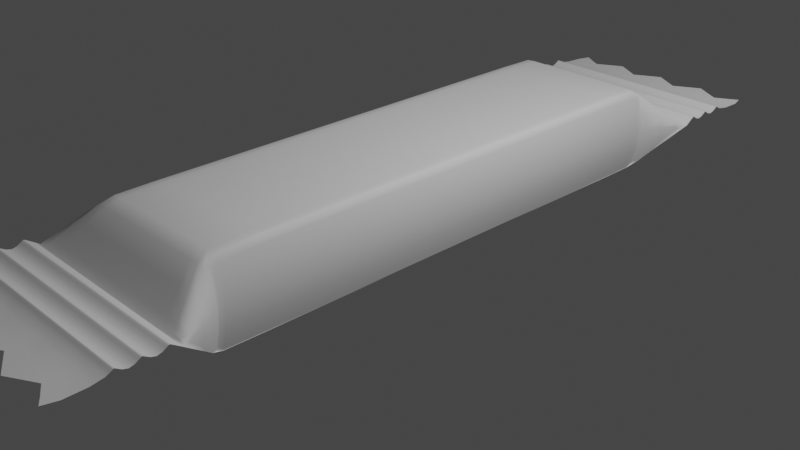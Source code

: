 # Source: V1_Nougat_Blender_3D_Design_Elyes-KHECHINE.blend  (saved by Blender 3.1.7; exported with 4.5.12 LTS)
import bpy
from mathutils import Matrix  # noqa: F401  (used for matrix-valued properties, if any)

bpy.ops.wm.read_factory_settings(use_empty=True)
scene = bpy.context.scene
scene.name = 'Scene'

# ---- collections
col_collection = bpy.data.collections.new('Collection'); scene.collection.children.link(col_collection)

# ---- world
world_world = bpy.data.worlds.new('World'); scene.world = world_world
world_world.use_nodes = True; world_world.node_tree.nodes.clear()
_N = world_world.node_tree.nodes; _L = world_world.node_tree.links
n0 = _N.new('ShaderNodeOutputWorld'); n0.name = 'World Output'; n0.location = (300, 300)
n1 = _N.new('ShaderNodeBackground'); n1.name = 'Background'; n1.location = (10, 300)
n1.inputs[0].default_value = (0.05088, 0.05088, 0.05088, 1.0)
_L.new(n1.outputs[0], n0.inputs[0])
n0.is_active_output = True
world_world.color = (0.05088, 0.05088, 0.05088)
world_world.use_sun_shadow = False
world_world.sun_shadow_jitter_overblur = 0.0

# ---- cameras
cam_camera = bpy.data.cameras.new('Camera')
cam_camera.clip_end = 100.0
cam_camera.ortho_scale = 7.314

# ---- lights
light_light = bpy.data.lights.new('Light', 'POINT')
light_light.transmission_factor = 0.0
light_light.energy = 1000.0
light_light.shadow_soft_size = 0.1
light_light.shadow_maximum_resolution = 0.006
light_light.use_absolute_resolution = True

# ---- meshes
me_plane = bpy.data.meshes.new('Plane')
me_plane.from_pydata([(-1.153, 0.9508, 0.4576), (1.156, 0.9508, 0.4576), (-1.153, 1.15, 0.4576), (1.156, 1.15, 0.4576), (-1.153, 1.334, 0.4576), (1.156, 1.334, 0.4576), (0.8675, 0.9508, 0.4576), (0.5789, 0.9508, 0.4576), (0.2902, 0.9508, 0.4576), (0.00158, 0.9508, 0.4576), (-0.2871, 0.9508, 0.4576), (-0.5757, 0.9508, 0.4576), (-0.8643, 0.9508, 0.4576), (0.8675, 1.15, 0.4576), (0.5789, 1.15, 0.4576), (0.2902, 1.15, 0.4576), (0.00158, 1.15, 0.4576), (-0.2871, 1.15, 0.4576), (-0.5757, 1.15, 0.4576), (-0.8643, 1.15, 0.4576), (0.8675, 1.191, 0.4576), (0.5789, 1.334, 0.4576), (0.2902, 1.191, 0.4576), (0.00158, 1.334, 0.4576), (-0.2871, 1.191, 0.4576), (-0.5757, 1.334, 0.4576), (-0.8643, 1.191, 0.4576), (-0.8004, 0.0, 0.0), (0.8004, 0.0, 0.0), (0.6003, 0.0, 0.0), (0.4002, 0.0, 0.0), (0.2001, 0.0, 0.0), (0.0, 0.0, 0.0), (-0.2001, 0.0, 0.0), (-0.4002, 0.0, 0.0), (-0.6003, 0.0, 0.0), (0.8004, 0.8046, 0.0), (-0.8004, 0.8046, 0.0), (-0.6003, 0.8046, 0.0), (-0.4002, 0.8046, 0.0), (-0.2001, 0.8046, 0.0), (0.0, 0.8046, 0.0), (0.2001, 0.8046, 0.0), (0.4002, 0.8046, 0.0), (0.6003, 0.8046, 0.0), (0.8004, 0.0, 0.0), (-0.8004, 0.0, 0.0), (-0.8004, 0.0, 0.0), (0.8004, 0.0, 0.0), (0.8004, 0.8046, 0.0), (-0.8004, 0.8046, 0.0), (-0.8004, 0.0, 0.0), (-0.8004, 0.0, 0.0), (-0.8004, 0.0, 0.0), (0.8004, 0.0, 0.0), (-0.8004, 0.0, 0.0), (0.8004, 0.0, 0.0), (-0.8004, 0.0, 0.0), (0.8004, 0.0, 0.0), (0.8004, 0.0, 0.0), (0.8004, 0.8046, 0.0), (-0.8004, 0.8046, 0.0), (0.8004, 0.8046, 0.0), (-0.8004, 0.8046, 0.0), (0.8004, 0.8046, 0.0), (-0.8004, 0.8046, 0.0), (-0.8004, 0.0, 0.0), (0.8004, 0.0, 0.9145), (0.8004, 0.8046, 0.0), (-0.8004, 0.8046, 0.0), (0.8004, 0.0, 0.0), (0.8004, 0.8046, 0.0), (0.8004, 0.8046, 0.0), (-0.8004, 0.8046, 0.0), (-0.8004, 0.0, 0.0), (0.8004, 0.8046, 0.0), (0.8004, 0.0, 0.0), (0.8004, 0.8046, 0.0), (-0.8004, 0.8046, 0.0), (0.8004, 0.8046, 0.0), (-0.8004, 0.0, 0.9145), (0.8004, 0.0, 0.9145), (0.8004, 0.8046, 0.0), (-0.8004, 0.8046, 0.0), (0.8004, 0.8046, 0.0), (-0.9807, 0.0, 0.4573), (-0.9807, 0.8046, 0.4573), (0.9206, 0.8046, 0.4573), (0.8004, 0.8046, 0.0), (-0.8004, 0.8046, 0.0), (0.9206, 0.8046, 0.4573), (0.9206, 0.0, 0.4573), (0.8004, 0.8046, 0.9145), (0.6003, 0.0, 0.9145), (0.4002, 0.0, 0.9145), (0.2001, 0.0, 0.9145), (0.0, 0.0, 0.9145), (-0.2001, 0.0, 0.9145), (-0.4002, 0.0, 0.9145), (-0.6003, 0.0, 0.9145), (0.8004, 0.8046, 0.9145), (-0.8004, 0.8046, 0.9145), (-0.6003, 0.8046, 0.9145), (-0.4002, 0.8046, 0.9145), (-0.2001, 0.8046, 0.9145), (0.0, 0.8046, 0.9145), (0.2001, 0.8046, 0.9145), (0.4002, 0.8046, 0.9145), (0.6003, 0.8046, 0.9145), (1.156, 0.9841, 0.5339), (1.156, 1.017, 0.4576), (1.156, 1.051, 0.5339), (1.156, 1.084, 0.4576), (1.156, 1.117, 0.5339), (-1.153, 1.117, 0.5339), (-1.153, 1.084, 0.4576), (-1.153, 1.051, 0.5339), (-1.153, 1.017, 0.4576), (-1.153, 0.9841, 0.5339), (-0.8643, 0.9841, 0.5339), (-0.8643, 1.017, 0.4576), (-0.8643, 1.051, 0.5339), (-0.8643, 1.084, 0.4576), (-0.8643, 1.117, 0.5339), (-0.5757, 0.9841, 0.5339), (-0.5757, 1.017, 0.4576), (-0.5757, 1.051, 0.5339), (-0.5757, 1.084, 0.4576), (-0.5757, 1.117, 0.5339), (-0.2871, 0.9841, 0.5339), (-0.2871, 1.017, 0.4576), (-0.2871, 1.051, 0.5339), (-0.2871, 1.084, 0.4576), (-0.2871, 1.117, 0.5339), (0.00158, 0.9841, 0.5339), (0.00158, 1.017, 0.4576), (0.00158, 1.051, 0.5339), (0.00158, 1.084, 0.4576), (0.00158, 1.117, 0.5339), (0.2902, 0.9841, 0.5339), (0.2902, 1.017, 0.4576), (0.2902, 1.051, 0.5339), (0.2902, 1.084, 0.4576), (0.2902, 1.117, 0.5339), (0.5789, 0.9841, 0.5339), (0.5789, 1.017, 0.4576), (0.5789, 1.051, 0.5339), (0.5789, 1.084, 0.4576), (0.5789, 1.117, 0.5339), (0.8675, 0.9841, 0.5339), (0.8675, 1.017, 0.4576), (0.8675, 1.051, 0.5339), (0.8675, 1.084, 0.4576), (0.8675, 1.117, 0.5339), (-0.8004, 0.7988, 0.0), (0.8004, 0.7988, 0.0), (-0.6003, 0.7988, 0.0), (-0.4002, 0.7988, 0.0), (-0.2001, 0.7988, 0.0), (0.0, 0.7988, 0.0), (0.2001, 0.7988, 0.0), (0.4002, 0.7988, 0.0), (0.6003, 0.7988, 0.0), (-0.8004, 0.7988, 0.0), (-0.8004, 0.7988, 0.0), (-0.8004, 0.7988, 0.0), (-0.8004, 0.7988, 0.0), (-0.8004, 0.7988, 0.0), (0.8004, 0.7988, 0.0), (-0.8004, 0.7988, 0.0), (0.8004, 0.7988, 0.0), (-0.8004, 0.7988, 0.0), (0.8004, 0.7988, 0.0), (0.8004, 0.7988, 0.0), (-0.8004, 0.7988, 0.0), (0.9206, 0.7988, 0.4573), (-0.9807, 0.7988, 0.4573), (0.8004, 0.7988, 0.0), (-0.8004, 0.7988, 0.0), (0.8004, 0.7988, 0.0), (0.8004, 0.7988, 0.0), (-0.8004, 0.7988, 0.9145), (0.8004, 0.7988, 0.0), (0.8004, 0.7988, 0.9145), (0.8004, 0.7988, 0.9145), (-0.6003, 0.7988, 0.9145), (-0.4002, 0.7988, 0.9145), (-0.2001, 0.7988, 0.9145), (0.0, 0.7988, 0.9145), (0.2001, 0.7988, 0.9145), (0.4002, 0.7988, 0.9145), (0.6003, 0.7988, 0.9145), (-1.153, 0.9526, 0.4618), (1.156, 0.9526, 0.4618), (-0.8643, 0.9526, 0.4618), (-0.5757, 0.9526, 0.4618), (-0.2871, 0.9526, 0.4618), (0.00158, 0.9526, 0.4618), (0.2902, 0.9526, 0.4618), (0.5789, 0.9526, 0.4618), (0.8675, 0.9526, 0.4618), (1.156, 0.9797, 0.5238), (-0.8643, 0.9797, 0.5238), (-0.5757, 0.9797, 0.5238), (-0.2871, 0.9797, 0.5238), (0.00158, 0.9797, 0.5238), (0.2902, 0.9797, 0.5238), (0.5789, 0.9797, 0.5238), (0.8675, 0.9797, 0.5238), (-1.153, 0.9797, 0.5238), (1.156, 1.047, 0.5257), (-1.153, 1.047, 0.5257), (-0.8643, 1.047, 0.5257), (-0.5757, 1.047, 0.5257), (-0.2871, 1.047, 0.5257), (0.00158, 1.047, 0.5257), (0.2902, 1.047, 0.5257), (0.5789, 1.047, 0.5257), (0.8675, 1.047, 0.5257), (1.156, 0.9892, 0.5221), (-1.153, 0.9892, 0.5221), (-0.8643, 0.9892, 0.5221), (-0.5757, 0.9892, 0.5221), (-0.2871, 0.9892, 0.5221), (0.00158, 0.9892, 0.5221), (0.2902, 0.9892, 0.5221), (0.5789, 0.9892, 0.5221), (0.8675, 0.9892, 0.5221), (1.156, 1.055, 0.5236), (-1.153, 1.055, 0.5236), (-0.8643, 1.055, 0.5236), (-0.5757, 1.055, 0.5236), (-0.2871, 1.055, 0.5236), (0.00158, 1.055, 0.5236), (0.2902, 1.055, 0.5236), (0.5789, 1.055, 0.5236), (0.8675, 1.055, 0.5236), (1.156, 1.115, 0.528), (-1.153, 1.115, 0.528), (-0.8643, 1.115, 0.528), (-0.5757, 1.115, 0.528), (-0.2871, 1.115, 0.528), (0.00158, 1.115, 0.528), (0.2902, 1.115, 0.528), (0.5789, 1.115, 0.528), (0.8675, 1.115, 0.528), (1.156, 1.121, 0.5254), (-0.8643, 1.121, 0.5254), (-0.5757, 1.121, 0.5254), (-0.2871, 1.121, 0.5254), (0.00158, 1.121, 0.5254), (0.2902, 1.121, 0.5254), (0.5789, 1.121, 0.5254), (0.8675, 1.121, 0.5254), (-1.153, 1.121, 0.5254), (-0.8552, 0.9457, 0.4734), (-0.2841, 0.9457, 0.4734), (0.5727, 0.9457, 0.4734), (0.001526, 0.9457, 0.4734), (0.2871, 0.9457, 0.4734), (1.144, 0.9457, 0.4734), (-1.141, 0.9457, 0.4734), (-0.5696, 0.9457, 0.4734), (0.8583, 0.9457, 0.4734), (1.151, 0.9476, 0.4576), (-1.149, 0.9476, 0.4576), (-1.133, 0.9427, 0.483), (-0.8497, 0.9427, 0.483), (-0.2822, 0.9427, 0.483), (0.5689, 0.9427, 0.483), (0.001492, 0.9427, 0.483), (0.2852, 0.9427, 0.483), (1.136, 0.9427, 0.483), (-0.5659, 0.9427, 0.483), (0.8527, 0.9427, 0.483), (-1.153, -0.9508, 0.4576), (1.156, -0.9508, 0.4576), (-1.153, -1.15, 0.4576), (1.156, -1.15, 0.4576), (-1.153, -1.334, 0.4576), (1.156, -1.334, 0.4576), (0.8675, -0.9508, 0.4576), (0.5789, -0.9508, 0.4576), (0.2902, -0.9508, 0.4576), (0.00158, -0.9508, 0.4576), (-0.2871, -0.9508, 0.4576), (-0.5757, -0.9508, 0.4576), (-0.8643, -0.9508, 0.4576), (0.8675, -1.15, 0.4576), (0.5789, -1.15, 0.4576), (0.2902, -1.15, 0.4576), (0.00158, -1.15, 0.4576), (-0.2871, -1.15, 0.4576), (-0.5757, -1.15, 0.4576), (-0.8643, -1.15, 0.4576), (0.8675, -1.191, 0.4576), (0.5789, -1.334, 0.4576), (0.2902, -1.191, 0.4576), (0.00158, -1.334, 0.4576), (-0.2871, -1.191, 0.4576), (-0.5757, -1.334, 0.4576), (-0.8643, -1.191, 0.4576), (0.8004, -0.8046, 0.0), (-0.8004, -0.8046, 0.0), (-0.6003, -0.8046, 0.0), (-0.4002, -0.8046, 0.0), (-0.2001, -0.8046, 0.0), (0.0, -0.8046, 0.0), (0.2001, -0.8046, 0.0), (0.4002, -0.8046, 0.0), (0.6003, -0.8046, 0.0), (0.8004, -0.8046, 0.0), (-0.8004, -0.8046, 0.0), (0.8004, -0.8046, 0.0), (-0.8004, -0.8046, 0.0), (0.8004, -0.8046, 0.0), (-0.8004, -0.8046, 0.0), (0.8004, -0.8046, 0.0), (-0.8004, -0.8046, 0.0), (0.8004, -0.8046, 0.0), (-0.8004, -0.8046, 0.0), (0.8004, -0.8046, 0.0), (0.8004, -0.8046, 0.0), (-0.8004, -0.8046, 0.0), (0.8004, -0.8046, 0.0), (0.8004, -0.8046, 0.0), (-0.8004, -0.8046, 0.0), (0.8004, -0.8046, 0.0), (0.8004, -0.8046, 0.0), (-0.8004, -0.8046, 0.0), (0.8004, -0.8046, 0.0), (-0.9807, -0.8046, 0.4573), (0.9206, -0.8046, 0.4573), (0.8004, -0.8046, 0.0), (-0.8004, -0.8046, 0.0), (0.9206, -0.8046, 0.4573), (0.8004, -0.8046, 0.9145), (0.8004, -0.8046, 0.9145), (-0.8004, -0.8046, 0.9145), (-0.6003, -0.8046, 0.9145), (-0.4002, -0.8046, 0.9145), (-0.2001, -0.8046, 0.9145), (0.0, -0.8046, 0.9145), (0.2001, -0.8046, 0.9145), (0.4002, -0.8046, 0.9145), (0.6003, -0.8046, 0.9145), (1.156, -0.9841, 0.5339), (1.156, -1.017, 0.4576), (1.156, -1.051, 0.5339), (1.156, -1.084, 0.4576), (1.156, -1.117, 0.5339), (-1.153, -1.117, 0.5339), (-1.153, -1.084, 0.4576), (-1.153, -1.051, 0.5339), (-1.153, -1.017, 0.4576), (-1.153, -0.9841, 0.5339), (-0.8643, -0.9841, 0.5339), (-0.8643, -1.017, 0.4576), (-0.8643, -1.051, 0.5339), (-0.8643, -1.084, 0.4576), (-0.8643, -1.117, 0.5339), (-0.5757, -0.9841, 0.5339), (-0.5757, -1.017, 0.4576), (-0.5757, -1.051, 0.5339), (-0.5757, -1.084, 0.4576), (-0.5757, -1.117, 0.5339), (-0.2871, -0.9841, 0.5339), (-0.2871, -1.017, 0.4576), (-0.2871, -1.051, 0.5339), (-0.2871, -1.084, 0.4576), (-0.2871, -1.117, 0.5339), (0.00158, -0.9841, 0.5339), (0.00158, -1.017, 0.4576), (0.00158, -1.051, 0.5339), (0.00158, -1.084, 0.4576), (0.00158, -1.117, 0.5339), (0.2902, -0.9841, 0.5339), (0.2902, -1.017, 0.4576), (0.2902, -1.051, 0.5339), (0.2902, -1.084, 0.4576), (0.2902, -1.117, 0.5339), (0.5789, -0.9841, 0.5339), (0.5789, -1.017, 0.4576), (0.5789, -1.051, 0.5339), (0.5789, -1.084, 0.4576), (0.5789, -1.117, 0.5339), (0.8675, -0.9841, 0.5339), (0.8675, -1.017, 0.4576), (0.8675, -1.051, 0.5339), (0.8675, -1.084, 0.4576), (0.8675, -1.117, 0.5339), (-0.8004, -0.7988, 0.0), (0.8004, -0.7988, 0.0), (-0.6003, -0.7988, 0.0), (-0.4002, -0.7988, 0.0), (-0.2001, -0.7988, 0.0), (0.0, -0.7988, 0.0), (0.2001, -0.7988, 0.0), (0.4002, -0.7988, 0.0), (0.6003, -0.7988, 0.0), (-0.8004, -0.7988, 0.0), (-0.8004, -0.7988, 0.0), (-0.8004, -0.7988, 0.0), (-0.8004, -0.7988, 0.0), (-0.8004, -0.7988, 0.0), (0.8004, -0.7988, 0.0), (-0.8004, -0.7988, 0.0), (0.8004, -0.7988, 0.0), (-0.8004, -0.7988, 0.0), (0.8004, -0.7988, 0.0), (0.8004, -0.7988, 0.0), (-0.8004, -0.7988, 0.0), (0.9206, -0.7988, 0.4573), (-0.9807, -0.7988, 0.4573), (0.8004, -0.7988, 0.0), (-0.8004, -0.7988, 0.0), (0.8004, -0.7988, 0.0), (0.8004, -0.7988, 0.0), (-0.8004, -0.7988, 0.9145), (0.8004, -0.7988, 0.0), (0.8004, -0.7988, 0.9145), (0.8004, -0.7988, 0.9145), (-0.6003, -0.7988, 0.9145), (-0.4002, -0.7988, 0.9145), (-0.2001, -0.7988, 0.9145), (0.0, -0.7988, 0.9145), (0.2001, -0.7988, 0.9145), (0.4002, -0.7988, 0.9145), (0.6003, -0.7988, 0.9145), (-1.153, -0.9526, 0.4618), (1.156, -0.9526, 0.4618), (-0.8643, -0.9526, 0.4618), (-0.5757, -0.9526, 0.4618), (-0.2871, -0.9526, 0.4618), (0.00158, -0.9526, 0.4618), (0.2902, -0.9526, 0.4618), (0.5789, -0.9526, 0.4618), (0.8675, -0.9526, 0.4618), (1.156, -0.9797, 0.5238), (-0.8643, -0.9797, 0.5238), (-0.5757, -0.9797, 0.5238), (-0.2871, -0.9797, 0.5238), (0.00158, -0.9797, 0.5238), (0.2902, -0.9797, 0.5238), (0.5789, -0.9797, 0.5238), (0.8675, -0.9797, 0.5238), (-1.153, -0.9797, 0.5238), (1.156, -1.047, 0.5257), (-1.153, -1.047, 0.5257), (-0.8643, -1.047, 0.5257), (-0.5757, -1.047, 0.5257), (-0.2871, -1.047, 0.5257), (0.00158, -1.047, 0.5257), (0.2902, -1.047, 0.5257), (0.5789, -1.047, 0.5257), (0.8675, -1.047, 0.5257), (1.156, -0.9892, 0.5221), (-1.153, -0.9892, 0.5221), (-0.8643, -0.9892, 0.5221), (-0.5757, -0.9892, 0.5221), (-0.2871, -0.9892, 0.5221), (0.00158, -0.9892, 0.5221), (0.2902, -0.9892, 0.5221), (0.5789, -0.9892, 0.5221), (0.8675, -0.9892, 0.5221), (1.156, -1.055, 0.5236), (-1.153, -1.055, 0.5236), (-0.8643, -1.055, 0.5236), (-0.5757, -1.055, 0.5236), (-0.2871, -1.055, 0.5236), (0.00158, -1.055, 0.5236), (0.2902, -1.055, 0.5236), (0.5789, -1.055, 0.5236), (0.8675, -1.055, 0.5236), (1.156, -1.115, 0.528), (-1.153, -1.115, 0.528), (-0.8643, -1.115, 0.528), (-0.5757, -1.115, 0.528), (-0.2871, -1.115, 0.528), (0.00158, -1.115, 0.528), (0.2902, -1.115, 0.528), (0.5789, -1.115, 0.528), (0.8675, -1.115, 0.528), (1.156, -1.121, 0.5254), (-0.8643, -1.121, 0.5254), (-0.5757, -1.121, 0.5254), (-0.2871, -1.121, 0.5254), (0.00158, -1.121, 0.5254), (0.2902, -1.121, 0.5254), (0.5789, -1.121, 0.5254), (0.8675, -1.121, 0.5254), (-1.153, -1.121, 0.5254), (-0.8552, -0.9457, 0.4734), (-0.2841, -0.9457, 0.4734), (0.5727, -0.9457, 0.4734), (0.001526, -0.9457, 0.4734), (0.2871, -0.9457, 0.4734), (1.144, -0.9457, 0.4734), (-1.141, -0.9457, 0.4734), (-0.5696, -0.9457, 0.4734), (0.8583, -0.9457, 0.4734), (1.151, -0.9476, 0.4576), (-1.149, -0.9476, 0.4576), (-1.133, -0.9427, 0.483), (-0.8497, -0.9427, 0.483), (-0.2822, -0.9427, 0.483), (0.5689, -0.9427, 0.483), (0.001492, -0.9427, 0.483), (0.2852, -0.9427, 0.483), (1.136, -0.9427, 0.483), (-0.5659, -0.9427, 0.483), (0.8527, -0.9427, 0.483)], [], [(253, 246, 3, 13), (13, 3, 5, 20), (2, 19, 26, 4), (19, 18, 25, 26), (18, 17, 24, 25), (17, 16, 23, 24), (16, 15, 22, 23), (15, 14, 21, 22), (14, 13, 20, 21), (254, 247, 19, 2), (247, 248, 18, 19), (248, 249, 17, 18), (249, 250, 16, 17), (250, 251, 15, 16), (251, 252, 14, 15), (252, 253, 13, 14), (44, 6, 1, 36), (37, 0, 12, 38), (38, 12, 11, 39), (39, 11, 10, 40), (40, 10, 9, 41), (41, 9, 8, 42), (42, 8, 7, 43), (43, 7, 6, 44), (161, 43, 44, 162), (160, 42, 43, 161), (159, 41, 42, 160), (158, 40, 41, 159), (157, 39, 40, 158), (156, 38, 39, 157), (154, 37, 38, 156), (162, 44, 36, 155), (88, 1, 264, 87), (0, 89, 86, 265), (182, 84, 90, 175), (167, 51, 85, 176), (84, 88, 87, 90), (0, 50, 61), (168, 49, 60, 170), (166, 47, 55, 169), (49, 1, 60), (36, 1, 49), (154, 27, 47, 166), (155, 36, 49, 168), (0, 37, 50), (170, 60, 62, 172), (169, 55, 46, 163), (60, 1, 62), (0, 61, 63), (172, 62, 64, 173), (62, 1, 64), (163, 46, 57, 171), (0, 63, 65), (64, 1, 68), (171, 57, 52, 164), (0, 65, 69), (68, 1, 72), (64, 68, 72, 71), (164, 52, 66, 174), (173, 64, 71, 177), (0, 69, 73), (183, 92, 100, 184), (71, 72, 77, 75), (174, 66, 53, 165), (72, 1, 77), (0, 73, 78), (177, 71, 75, 179), (75, 77, 82, 79), (165, 53, 74, 178), (0, 78, 83), (179, 75, 79, 180), (77, 1, 82), (178, 74, 51, 167), (82, 1, 88), (0, 83, 89), (180, 79, 84, 182), (79, 82, 88, 84), (264, 1, 260, 272), (265, 86, 101, 266), (175, 90, 92, 183), (176, 85, 80, 181), (90, 87, 100, 92), (263, 260, 1, 6), (261, 255, 12, 0), (255, 262, 11, 12), (262, 256, 10, 11), (256, 258, 9, 10), (258, 259, 8, 9), (259, 257, 7, 8), (257, 263, 6, 7), (190, 191, 108, 107), (189, 190, 107, 106), (188, 189, 106, 105), (187, 188, 105, 104), (186, 187, 104, 103), (185, 186, 103, 102), (181, 185, 102, 101), (191, 184, 100, 108), (207, 208, 149, 144), (226, 227, 150, 145), (217, 218, 151, 146), (235, 236, 152, 147), (244, 245, 153, 148), (206, 207, 144, 139), (225, 226, 145, 140), (216, 217, 146, 141), (234, 235, 147, 142), (243, 244, 148, 143), (205, 206, 139, 134), (224, 225, 140, 135), (215, 216, 141, 136), (233, 234, 142, 137), (242, 243, 143, 138), (204, 205, 134, 129), (223, 224, 135, 130), (214, 215, 136, 131), (232, 233, 137, 132), (241, 242, 138, 133), (203, 204, 129, 124), (222, 223, 130, 125), (213, 214, 131, 126), (231, 232, 132, 127), (240, 241, 133, 128), (202, 203, 124, 119), (221, 222, 125, 120), (212, 213, 126, 121), (230, 231, 127, 122), (239, 240, 128, 123), (209, 202, 119, 118), (220, 221, 120, 117), (211, 212, 121, 116), (229, 230, 122, 115), (238, 239, 123, 114), (208, 201, 109, 149), (227, 219, 110, 150), (218, 210, 111, 151), (236, 228, 112, 152), (245, 237, 113, 153), (93, 81, 184, 191), (80, 99, 185, 181), (99, 98, 186, 185), (98, 97, 187, 186), (97, 96, 188, 187), (96, 95, 189, 188), (95, 94, 190, 189), (94, 93, 191, 190), (86, 176, 181, 101), (91, 175, 183, 67), (54, 180, 182, 76), (83, 178, 167, 89), (70, 179, 180, 54), (78, 165, 178, 83), (59, 177, 179, 70), (73, 174, 165, 78), (67, 183, 184, 81), (58, 173, 177, 59), (69, 164, 174, 73), (65, 171, 164, 69), (63, 163, 171, 65), (45, 172, 173, 58), (61, 169, 163, 63), (56, 170, 172, 45), (28, 155, 168, 48), (37, 154, 166, 50), (50, 166, 169, 61), (48, 168, 170, 56), (89, 167, 176, 86), (76, 182, 175, 91), (29, 162, 155, 28), (27, 154, 156, 35), (35, 156, 157, 34), (34, 157, 158, 33), (33, 158, 159, 32), (32, 159, 160, 31), (31, 160, 161, 30), (30, 161, 162, 29), (6, 1, 193, 200), (0, 12, 194, 192), (12, 11, 195, 194), (11, 10, 196, 195), (10, 9, 197, 196), (9, 8, 198, 197), (8, 7, 199, 198), (7, 6, 200, 199), (200, 193, 201, 208), (192, 194, 202, 209), (194, 195, 203, 202), (195, 196, 204, 203), (196, 197, 205, 204), (197, 198, 206, 205), (198, 199, 207, 206), (199, 200, 208, 207), (150, 110, 210, 218), (117, 120, 212, 211), (120, 125, 213, 212), (125, 130, 214, 213), (130, 135, 215, 214), (135, 140, 216, 215), (140, 145, 217, 216), (145, 150, 218, 217), (149, 109, 219, 227), (118, 119, 221, 220), (119, 124, 222, 221), (124, 129, 223, 222), (129, 134, 224, 223), (134, 139, 225, 224), (139, 144, 226, 225), (144, 149, 227, 226), (151, 111, 228, 236), (116, 121, 230, 229), (121, 126, 231, 230), (126, 131, 232, 231), (131, 136, 233, 232), (136, 141, 234, 233), (141, 146, 235, 234), (146, 151, 236, 235), (152, 112, 237, 245), (115, 122, 239, 238), (122, 127, 240, 239), (127, 132, 241, 240), (132, 137, 242, 241), (137, 142, 243, 242), (142, 147, 244, 243), (147, 152, 245, 244), (148, 153, 253, 252), (143, 148, 252, 251), (138, 143, 251, 250), (133, 138, 250, 249), (128, 133, 249, 248), (123, 128, 248, 247), (114, 123, 247, 254), (153, 113, 246, 253), (269, 274, 263, 257), (271, 269, 257, 259), (270, 271, 259, 258), (268, 270, 258, 256), (273, 268, 256, 262), (267, 273, 262, 255), (266, 267, 255, 261), (274, 272, 260, 263), (108, 100, 272, 274), (101, 102, 267, 266), (102, 103, 273, 267), (103, 104, 268, 273), (104, 105, 270, 268), (105, 106, 271, 270), (106, 107, 269, 271), (107, 108, 274, 269), (0, 265, 266, 261), (87, 264, 272, 100), (490, 288, 278, 483), (288, 295, 280, 278), (277, 279, 301, 294), (294, 301, 300, 293), (293, 300, 299, 292), (292, 299, 298, 291), (291, 298, 297, 290), (290, 297, 296, 289), (289, 296, 295, 288), (491, 277, 294, 484), (484, 294, 293, 485), (485, 293, 292, 486), (486, 292, 291, 487), (487, 291, 290, 488), (488, 290, 289, 489), (489, 289, 288, 490), (310, 302, 276, 281), (303, 304, 287, 275), (304, 305, 286, 287), (305, 306, 285, 286), (306, 307, 284, 285), (307, 308, 283, 284), (308, 309, 282, 283), (309, 310, 281, 282), (398, 399, 310, 309), (397, 398, 309, 308), (396, 397, 308, 307), (395, 396, 307, 306), (394, 395, 306, 305), (393, 394, 305, 304), (391, 393, 304, 303), (399, 392, 302, 310), (333, 332, 501, 276), (275, 502, 331, 334), (419, 412, 335, 330), (404, 413, 85, 51), (330, 335, 332, 333), (275, 314, 312), (405, 407, 313, 311), (403, 406, 55, 47), (311, 313, 276), (302, 311, 276), (391, 403, 47, 27), (392, 405, 311, 302), (275, 312, 303), (407, 409, 315, 313), (406, 400, 46, 55), (313, 315, 276), (275, 316, 314), (409, 410, 317, 315), (315, 317, 276), (400, 408, 57, 46), (275, 318, 316), (317, 319, 276), (408, 401, 52, 57), (275, 320, 318), (319, 322, 276), (317, 321, 322, 319), (401, 411, 66, 52), (410, 414, 321, 317), (275, 323, 320), (420, 421, 337, 336), (321, 324, 325, 322), (411, 402, 53, 66), (322, 325, 276), (275, 326, 323), (414, 416, 324, 321), (324, 327, 328, 325), (402, 415, 74, 53), (275, 329, 326), (416, 417, 327, 324), (325, 328, 276), (415, 404, 51, 74), (328, 333, 276), (275, 334, 329), (417, 419, 330, 327), (327, 330, 333, 328), (501, 509, 497, 276), (502, 503, 338, 331), (412, 420, 336, 335), (413, 418, 80, 85), (335, 336, 337, 332), (500, 281, 276, 497), (498, 275, 287, 492), (492, 287, 286, 499), (499, 286, 285, 493), (493, 285, 284, 495), (495, 284, 283, 496), (496, 283, 282, 494), (494, 282, 281, 500), (427, 344, 345, 428), (426, 343, 344, 427), (425, 342, 343, 426), (424, 341, 342, 425), (423, 340, 341, 424), (422, 339, 340, 423), (418, 338, 339, 422), (428, 345, 337, 421), (444, 381, 386, 445), (463, 382, 387, 464), (454, 383, 388, 455), (472, 384, 389, 473), (481, 385, 390, 482), (443, 376, 381, 444), (462, 377, 382, 463), (453, 378, 383, 454), (471, 379, 384, 472), (480, 380, 385, 481), (442, 371, 376, 443), (461, 372, 377, 462), (452, 373, 378, 453), (470, 374, 379, 471), (479, 375, 380, 480), (441, 366, 371, 442), (460, 367, 372, 461), (451, 368, 373, 452), (469, 369, 374, 470), (478, 370, 375, 479), (440, 361, 366, 441), (459, 362, 367, 460), (450, 363, 368, 451), (468, 364, 369, 469), (477, 365, 370, 478), (439, 356, 361, 440), (458, 357, 362, 459), (449, 358, 363, 450), (467, 359, 364, 468), (476, 360, 365, 477), (446, 355, 356, 439), (457, 354, 357, 458), (448, 353, 358, 449), (466, 352, 359, 467), (475, 351, 360, 476), (445, 386, 346, 438), (464, 387, 347, 456), (455, 388, 348, 447), (473, 389, 349, 465), (482, 390, 350, 474), (93, 428, 421, 81), (80, 418, 422, 99), (99, 422, 423, 98), (98, 423, 424, 97), (97, 424, 425, 96), (96, 425, 426, 95), (95, 426, 427, 94), (94, 427, 428, 93), (331, 338, 418, 413), (91, 67, 420, 412), (54, 76, 419, 417), (329, 334, 404, 415), (70, 54, 417, 416), (326, 329, 415, 402), (59, 70, 416, 414), (323, 326, 402, 411), (67, 81, 421, 420), (58, 59, 414, 410), (320, 323, 411, 401), (318, 320, 401, 408), (316, 318, 408, 400), (45, 58, 410, 409), (314, 316, 400, 406), (56, 45, 409, 407), (28, 48, 405, 392), (303, 312, 403, 391), (312, 314, 406, 403), (48, 56, 407, 405), (334, 331, 413, 404), (76, 91, 412, 419), (29, 28, 392, 399), (27, 35, 393, 391), (35, 34, 394, 393), (34, 33, 395, 394), (33, 32, 396, 395), (32, 31, 397, 396), (31, 30, 398, 397), (30, 29, 399, 398), (281, 437, 430, 276), (275, 429, 431, 287), (287, 431, 432, 286), (286, 432, 433, 285), (285, 433, 434, 284), (284, 434, 435, 283), (283, 435, 436, 282), (282, 436, 437, 281), (437, 445, 438, 430), (429, 446, 439, 431), (431, 439, 440, 432), (432, 440, 441, 433), (433, 441, 442, 434), (434, 442, 443, 435), (435, 443, 444, 436), (436, 444, 445, 437), (387, 455, 447, 347), (354, 448, 449, 357), (357, 449, 450, 362), (362, 450, 451, 367), (367, 451, 452, 372), (372, 452, 453, 377), (377, 453, 454, 382), (382, 454, 455, 387), (386, 464, 456, 346), (355, 457, 458, 356), (356, 458, 459, 361), (361, 459, 460, 366), (366, 460, 461, 371), (371, 461, 462, 376), (376, 462, 463, 381), (381, 463, 464, 386), (388, 473, 465, 348), (353, 466, 467, 358), (358, 467, 468, 363), (363, 468, 469, 368), (368, 469, 470, 373), (373, 470, 471, 378), (378, 471, 472, 383), (383, 472, 473, 388), (389, 482, 474, 349), (352, 475, 476, 359), (359, 476, 477, 364), (364, 477, 478, 369), (369, 478, 479, 374), (374, 479, 480, 379), (379, 480, 481, 384), (384, 481, 482, 389), (385, 489, 490, 390), (380, 488, 489, 385), (375, 487, 488, 380), (370, 486, 487, 375), (365, 485, 486, 370), (360, 484, 485, 365), (351, 491, 484, 360), (390, 490, 483, 350), (506, 494, 500, 511), (508, 496, 494, 506), (507, 495, 496, 508), (505, 493, 495, 507), (510, 499, 493, 505), (504, 492, 499, 510), (503, 498, 492, 504), (511, 500, 497, 509), (345, 511, 509, 337), (338, 503, 504, 339), (339, 504, 510, 340), (340, 510, 505, 341), (341, 505, 507, 342), (342, 507, 508, 343), (343, 508, 506, 344), (344, 506, 511, 345), (275, 498, 503, 502), (332, 337, 509, 501)])
me_plane.polygons.foreach_set('use_smooth', [True] * 500)
_uv = me_plane.uv_layers.new(name='UVMap')
_uv.uv.foreach_set('vector', [0.875, 1.0, 1.0, 1.0, 1.0, 1.0, 0.875, 1.0, 0.875, 1.0, 1.0, 1.0, 1.0, 1.0, 0.875, 1.0, 0.0, 1.0, 0.125, 1.0, 0.125, 1.0, 0.0, 1.0, 0.125, 1.0, 0.25, 1.0, 0.25, 1.0, 0.125, 1.0, 0.25, 1.0, 0.375, 1.0, 0.375, 1.0, 0.25, 1.0, 0.375, 1.0, 0.5, 1.0, 0.5, 1.0, 0.375, 1.0, 0.5, 1.0, 0.625, 1.0, 0.625, 1.0, 0.5, 1.0, 0.625, 1.0, 0.75, 1.0, 0.75, 1.0, 0.625, 1.0, 0.75, 1.0, 0.875, 1.0, 0.875, 1.0, 0.75, 1.0, 0.0, 1.0, 0.125, 1.0, 0.125, 1.0, 0.0, 1.0, 0.125, 1.0, 0.25, 1.0, 0.25, 1.0, 0.125, 1.0, 0.25, 1.0, 0.375, 1.0, 0.375, 1.0, 0.25, 1.0, 0.375, 1.0, 0.5, 1.0, 0.5, 1.0, 0.375, 1.0, 0.5, 1.0, 0.625, 1.0, 0.625, 1.0, 0.5, 1.0, 0.625, 1.0, 0.75, 1.0, 0.75, 1.0, 0.625, 1.0, 0.75, 1.0, 0.875, 1.0, 0.875, 1.0, 0.75, 1.0, 0.875, 0.75, 0.875, 1.0, 1.0, 1.0, 1.0, 0.75, 0.0, 0.75, 0.0, 1.0, 0.125, 1.0, 0.125, 0.75, 0.125, 0.75, 0.125, 1.0, 0.25, 1.0, 0.25, 0.75, 0.25, 0.75, 0.25, 1.0, 0.375, 1.0, 0.375, 0.75, 0.375, 0.75, 0.375, 1.0, 0.5, 1.0, 0.5, 0.75, 0.5, 0.75, 0.5, 1.0, 0.625, 1.0, 0.625, 0.75, 0.625, 0.75, 0.625, 1.0, 0.75, 1.0, 0.75, 0.75, 0.75, 0.75, 0.75, 1.0, 0.875, 1.0, 0.875, 0.75, 0.75, 0.7484, 0.75, 0.75, 0.875, 0.75, 0.875, 0.7484, 0.625, 0.7484, 0.625, 0.75, 0.75, 0.75, 0.75, 0.7484, 0.5, 0.7484, 0.5, 0.75, 0.625, 0.75, 0.625, 0.7484, 0.375, 0.7484, 0.375, 0.75, 0.5, 0.75, 0.5, 0.7484, 0.25, 0.7484, 0.25, 0.75, 0.375, 0.75, 0.375, 0.7484, 0.125, 0.7484, 0.125, 0.75, 0.25, 0.75, 0.25, 0.7484, 0.0, 0.7484, 0.0, 0.75, 0.125, 0.75, 0.125, 0.7484, 0.875, 0.7484, 0.875, 0.75, 1.0, 0.75, 1.0, 0.7484, 1.0, 0.75, 1.0, 1.0, 1.0, 0.9946, 1.0, 0.75, 0.0, 1.0, 0.0, 0.75, 0.0, 0.75, 0.0, 0.9946, 1.0, 0.7484, 1.0, 0.75, 1.0, 0.75, 1.0, 0.7484, 0.0, 0.7484, 0.0, 0.5, 0.0, 0.5, 0.0, 0.7484, 1.0, 0.75, 1.0, 0.75, 1.0, 0.75, 1.0, 0.75, 0.0, 1.0, 0.0, 0.75, 0.0, 0.75, 0.75, 0.5613, 1.0, 0.75, 1.0, 0.75, 0.5, 0.3742, 0.0, 0.5613, 0.0, 0.5, 0.0, 0.5, 0.0, 0.3742, 1.0, 0.75, 1.0, 1.0, 1.0, 0.75, 1.0, 0.75, 1.0, 1.0, 1.0, 0.75, 0.0, 0.7484, 0.0, 0.5, 0.0, 0.5, 0.0, 0.5613, 1.0, 0.7484, 1.0, 0.75, 1.0, 0.75, 0.75, 0.5613, 0.0, 1.0, 0.0, 0.75, 0.0, 0.75, 0.5, 0.3742, 1.0, 0.75, 1.0, 0.75, 0.5, 0.3742, 0.0, 0.3742, 0.0, 0.5, 0.0, 0.5, 0.0, 0.3742, 1.0, 0.75, 1.0, 1.0, 1.0, 0.75, 0.0, 1.0, 0.0, 0.75, 0.0, 0.75, 0.5, 0.3742, 1.0, 0.75, 1.0, 0.75, 0.5, 0.3742, 1.0, 0.75, 1.0, 1.0, 1.0, 0.75, 0.0, 0.3742, 0.0, 0.5, 0.0, 0.5, 0.0, 0.3742, 0.0, 1.0, 0.0, 0.75, 0.0, 0.75, 1.0, 0.75, 1.0, 1.0, 1.0, 0.75, 0.0, 0.3742, 0.0, 0.5, 0.0, 0.5, 0.0, 0.3742, 0.0, 1.0, 0.0, 0.75, 0.0, 0.75, 1.0, 0.75, 1.0, 1.0, 1.0, 0.75, 1.0, 0.75, 1.0, 0.75, 1.0, 0.75, 1.0, 0.75, 0.0, 0.3742, 0.0, 0.5, 0.0, 0.5, 0.0, 0.3742, 0.5, 0.3742, 1.0, 0.75, 1.0, 0.75, 0.5, 0.3742, 0.0, 1.0, 0.0, 0.75, 0.0, 0.75, 1.0, 0.7484, 1.0, 0.75, 1.0, 0.75, 1.0, 0.7484, 1.0, 0.75, 1.0, 0.75, 1.0, 0.75, 1.0, 0.75, 0.0, 0.3742, 0.0, 0.5, 0.0, 0.5, 0.0, 0.3742, 1.0, 0.75, 1.0, 1.0, 1.0, 0.75, 0.0, 1.0, 0.0, 0.75, 0.0, 0.75, 0.5, 0.3742, 1.0, 0.75, 1.0, 0.75, 0.5, 0.3742, 1.0, 0.75, 1.0, 0.75, 1.0, 0.75, 1.0, 0.75, 0.0, 0.3742, 0.0, 0.5, 0.0, 0.5, 0.0, 0.5613, 0.0, 1.0, 0.0, 0.75, 0.0, 0.75, 0.5, 0.3742, 1.0, 0.75, 1.0, 0.75, 0.75, 0.5613, 1.0, 0.75, 1.0, 1.0, 1.0, 0.75, 0.0, 0.5613, 0.0, 0.5, 0.0, 0.5, 0.0, 0.7484, 1.0, 0.75, 1.0, 1.0, 1.0, 0.75, 0.0, 1.0, 0.0, 0.75, 0.0, 0.75, 0.75, 0.5613, 1.0, 0.75, 1.0, 0.75, 1.0, 0.7484, 1.0, 0.75, 1.0, 0.75, 1.0, 0.75, 1.0, 0.75, 1.0, 0.9946, 1.0, 1.0, 1.0, 0.9914, 1.0, 0.9861, 0.0, 0.9946, 0.0, 0.75, 0.0, 0.75, 0.0, 0.9861, 1.0, 0.7484, 1.0, 0.75, 1.0, 0.75, 1.0, 0.7484, 0.0, 0.7484, 0.0, 0.5, 0.0, 0.5, 0.0, 0.7484, 1.0, 0.75, 1.0, 0.75, 1.0, 0.75, 1.0, 0.75, 0.875, 0.9914, 1.0, 0.9914, 1.0, 1.0, 0.875, 1.0, 0.0, 0.9914, 0.125, 0.9914, 0.125, 1.0, 0.0, 1.0, 0.125, 0.9914, 0.25, 0.9914, 0.25, 1.0, 0.125, 1.0, 0.25, 0.9914, 0.375, 0.9914, 0.375, 1.0, 0.25, 1.0, 0.375, 0.9914, 0.5, 0.9914, 0.5, 1.0, 0.375, 1.0, 0.5, 0.9914, 0.625, 0.9914, 0.625, 1.0, 0.5, 1.0, 0.625, 0.9914, 0.75, 0.9914, 0.75, 1.0, 0.625, 1.0, 0.75, 0.9914, 0.875, 0.9914, 0.875, 1.0, 0.75, 1.0, 0.75, 0.7484, 0.875, 0.7484, 0.875, 0.75, 0.75, 0.75, 0.625, 0.7484, 0.75, 0.7484, 0.75, 0.75, 0.625, 0.75, 0.5, 0.7484, 0.625, 0.7484, 0.625, 0.75, 0.5, 0.75, 0.375, 0.7484, 0.5, 0.7484, 0.5, 0.75, 0.375, 0.75, 0.25, 0.7484, 0.375, 0.7484, 0.375, 0.75, 0.25, 0.75, 0.125, 0.7484, 0.25, 0.7484, 0.25, 0.75, 0.125, 0.75, 0.0, 0.7484, 0.125, 0.7484, 0.125, 0.75, 0.0, 0.75, 0.875, 0.7484, 1.0, 0.7484, 1.0, 0.75, 0.875, 0.75, 0.75, 1.0, 0.875, 1.0, 0.875, 1.0, 0.75, 1.0, 0.75, 1.0, 0.875, 1.0, 0.875, 1.0, 0.75, 1.0, 0.75, 1.0, 0.875, 1.0, 0.875, 1.0, 0.75, 1.0, 0.75, 1.0, 0.875, 1.0, 0.875, 1.0, 0.75, 1.0, 0.75, 1.0, 0.875, 1.0, 0.875, 1.0, 0.75, 1.0, 0.625, 1.0, 0.75, 1.0, 0.75, 1.0, 0.625, 1.0, 0.625, 1.0, 0.75, 1.0, 0.75, 1.0, 0.625, 1.0, 0.625, 1.0, 0.75, 1.0, 0.75, 1.0, 0.625, 1.0, 0.625, 1.0, 0.75, 1.0, 0.75, 1.0, 0.625, 1.0, 0.625, 1.0, 0.75, 1.0, 0.75, 1.0, 0.625, 1.0, 0.5, 1.0, 0.625, 1.0, 0.625, 1.0, 0.5, 1.0, 0.5, 1.0, 0.625, 1.0, 0.625, 1.0, 0.5, 1.0, 0.5, 1.0, 0.625, 1.0, 0.625, 1.0, 0.5, 1.0, 0.5, 1.0, 0.625, 1.0, 0.625, 1.0, 0.5, 1.0, 0.5, 1.0, 0.625, 1.0, 0.625, 1.0, 0.5, 1.0, 0.375, 1.0, 0.5, 1.0, 0.5, 1.0, 0.375, 1.0, 0.375, 1.0, 0.5, 1.0, 0.5, 1.0, 0.375, 1.0, 0.375, 1.0, 0.5, 1.0, 0.5, 1.0, 0.375, 1.0, 0.375, 1.0, 0.5, 1.0, 0.5, 1.0, 0.375, 1.0, 0.375, 1.0, 0.5, 1.0, 0.5, 1.0, 0.375, 1.0, 0.25, 1.0, 0.375, 1.0, 0.375, 1.0, 0.25, 1.0, 0.25, 1.0, 0.375, 1.0, 0.375, 1.0, 0.25, 1.0, 0.25, 1.0, 0.375, 1.0, 0.375, 1.0, 0.25, 1.0, 0.25, 1.0, 0.375, 1.0, 0.375, 1.0, 0.25, 1.0, 0.25, 1.0, 0.375, 1.0, 0.375, 1.0, 0.25, 1.0, 0.125, 1.0, 0.25, 1.0, 0.25, 1.0, 0.125, 1.0, 0.125, 1.0, 0.25, 1.0, 0.25, 1.0, 0.125, 1.0, 0.125, 1.0, 0.25, 1.0, 0.25, 1.0, 0.125, 1.0, 0.125, 1.0, 0.25, 1.0, 0.25, 1.0, 0.125, 1.0, 0.125, 1.0, 0.25, 1.0, 0.25, 1.0, 0.125, 1.0, 0.0, 1.0, 0.125, 1.0, 0.125, 1.0, 0.0, 1.0, 0.0, 1.0, 0.125, 1.0, 0.125, 1.0, 0.0, 1.0, 0.0, 1.0, 0.125, 1.0, 0.125, 1.0, 0.0, 1.0, 0.0, 1.0, 0.125, 1.0, 0.125, 1.0, 0.0, 1.0, 0.0, 1.0, 0.125, 1.0, 0.125, 1.0, 0.0, 1.0, 0.875, 1.0, 1.0, 1.0, 1.0, 1.0, 0.875, 1.0, 0.875, 1.0, 1.0, 1.0, 1.0, 1.0, 0.875, 1.0, 0.875, 1.0, 1.0, 1.0, 1.0, 1.0, 0.875, 1.0, 0.875, 1.0, 1.0, 1.0, 1.0, 1.0, 0.875, 1.0, 0.875, 1.0, 1.0, 1.0, 1.0, 1.0, 0.875, 1.0, 0.875, 0.5, 1.0, 0.5, 1.0, 0.7484, 0.875, 0.7484, 0.0, 0.5, 0.125, 0.5, 0.125, 0.7484, 0.0, 0.7484, 0.125, 0.5, 0.25, 0.5, 0.25, 0.7484, 0.125, 0.7484, 0.25, 0.5, 0.375, 0.5, 0.375, 0.7484, 0.25, 0.7484, 0.375, 0.5, 0.5, 0.5, 0.5, 0.7484, 0.375, 0.7484, 0.5, 0.5, 0.625, 0.5, 0.625, 0.7484, 0.5, 0.7484, 0.625, 0.5, 0.75, 0.5, 0.75, 0.7484, 0.625, 0.7484, 0.75, 0.5, 0.875, 0.5, 0.875, 0.7484, 0.75, 0.7484, 0.0, 0.75, 0.0, 0.7484, 0.0, 0.7484, 0.0, 0.75, 1.0, 0.5, 1.0, 0.7484, 1.0, 0.7484, 1.0, 0.5, 1.0, 0.5, 0.75, 0.5613, 1.0, 0.7484, 1.0, 0.5, 0.0, 0.75, 0.0, 0.5613, 0.0, 0.7484, 0.0, 0.75, 1.0, 0.5, 0.5, 0.3742, 0.75, 0.5613, 1.0, 0.5, 0.0, 0.75, 0.0, 0.3742, 0.0, 0.5613, 0.0, 0.75, 1.0, 0.5, 0.5, 0.3742, 0.5, 0.3742, 1.0, 0.5, 0.0, 0.75, 0.0, 0.3742, 0.0, 0.3742, 0.0, 0.75, 1.0, 0.5, 1.0, 0.7484, 1.0, 0.7484, 1.0, 0.5, 1.0, 0.5, 0.5, 0.3742, 0.5, 0.3742, 1.0, 0.5, 0.0, 0.75, 0.0, 0.3742, 0.0, 0.3742, 0.0, 0.75, 0.0, 0.75, 0.0, 0.3742, 0.0, 0.3742, 0.0, 0.75, 0.0, 0.75, 0.0, 0.3742, 0.0, 0.3742, 0.0, 0.75, 1.0, 0.5, 0.5, 0.3742, 0.5, 0.3742, 1.0, 0.5, 0.0, 0.75, 0.0, 0.3742, 0.0, 0.3742, 0.0, 0.75, 1.0, 0.5, 0.5, 0.3742, 0.5, 0.3742, 1.0, 0.5, 1.0, 0.5, 1.0, 0.7484, 0.75, 0.5613, 1.0, 0.5, 0.0, 0.75, 0.0, 0.7484, 0.0, 0.5613, 0.0, 0.75, 0.0, 0.75, 0.0, 0.5613, 0.0, 0.3742, 0.0, 0.75, 1.0, 0.5, 0.75, 0.5613, 0.5, 0.3742, 1.0, 0.5, 0.0, 0.75, 0.0, 0.7484, 0.0, 0.7484, 0.0, 0.75, 1.0, 0.5, 1.0, 0.7484, 1.0, 0.7484, 1.0, 0.5, 0.875, 0.5, 0.875, 0.7484, 1.0, 0.7484, 1.0, 0.5, 0.0, 0.5, 0.0, 0.7484, 0.125, 0.7484, 0.125, 0.5, 0.125, 0.5, 0.125, 0.7484, 0.25, 0.7484, 0.25, 0.5, 0.25, 0.5, 0.25, 0.7484, 0.375, 0.7484, 0.375, 0.5, 0.375, 0.5, 0.375, 0.7484, 0.5, 0.7484, 0.5, 0.5, 0.5, 0.5, 0.5, 0.7484, 0.625, 0.7484, 0.625, 0.5, 0.625, 0.5, 0.625, 0.7484, 0.75, 0.7484, 0.75, 0.5, 0.75, 0.5, 0.75, 0.7484, 0.875, 0.7484, 0.875, 0.5, 0.875, 1.0, 1.0, 1.0, 1.0, 1.0, 0.875, 1.0, 0.0, 1.0, 0.125, 1.0, 0.125, 1.0, 0.0, 1.0, 0.125, 1.0, 0.25, 1.0, 0.25, 1.0, 0.125, 1.0, 0.25, 1.0, 0.375, 1.0, 0.375, 1.0, 0.25, 1.0, 0.375, 1.0, 0.5, 1.0, 0.5, 1.0, 0.375, 1.0, 0.5, 1.0, 0.625, 1.0, 0.625, 1.0, 0.5, 1.0, 0.625, 1.0, 0.75, 1.0, 0.75, 1.0, 0.625, 1.0, 0.75, 1.0, 0.875, 1.0, 0.875, 1.0, 0.75, 1.0, 0.875, 1.0, 1.0, 1.0, 1.0, 1.0, 0.875, 1.0, 0.0, 1.0, 0.125, 1.0, 0.125, 1.0, 0.0, 1.0, 0.125, 1.0, 0.25, 1.0, 0.25, 1.0, 0.125, 1.0, 0.25, 1.0, 0.375, 1.0, 0.375, 1.0, 0.25, 1.0, 0.375, 1.0, 0.5, 1.0, 0.5, 1.0, 0.375, 1.0, 0.5, 1.0, 0.625, 1.0, 0.625, 1.0, 0.5, 1.0, 0.625, 1.0, 0.75, 1.0, 0.75, 1.0, 0.625, 1.0, 0.75, 1.0, 0.875, 1.0, 0.875, 1.0, 0.75, 1.0, 0.875, 1.0, 1.0, 1.0, 1.0, 1.0, 0.875, 1.0, 0.0, 1.0, 0.125, 1.0, 0.125, 1.0, 0.0, 1.0, 0.125, 1.0, 0.25, 1.0, 0.25, 1.0, 0.125, 1.0, 0.25, 1.0, 0.375, 1.0, 0.375, 1.0, 0.25, 1.0, 0.375, 1.0, 0.5, 1.0, 0.5, 1.0, 0.375, 1.0, 0.5, 1.0, 0.625, 1.0, 0.625, 1.0, 0.5, 1.0, 0.625, 1.0, 0.75, 1.0, 0.75, 1.0, 0.625, 1.0, 0.75, 1.0, 0.875, 1.0, 0.875, 1.0, 0.75, 1.0, 0.875, 1.0, 1.0, 1.0, 1.0, 1.0, 0.875, 1.0, 0.0, 1.0, 0.125, 1.0, 0.125, 1.0, 0.0, 1.0, 0.125, 1.0, 0.25, 1.0, 0.25, 1.0, 0.125, 1.0, 0.25, 1.0, 0.375, 1.0, 0.375, 1.0, 0.25, 1.0, 0.375, 1.0, 0.5, 1.0, 0.5, 1.0, 0.375, 1.0, 0.5, 1.0, 0.625, 1.0, 0.625, 1.0, 0.5, 1.0, 0.625, 1.0, 0.75, 1.0, 0.75, 1.0, 0.625, 1.0, 0.75, 1.0, 0.875, 1.0, 0.875, 1.0, 0.75, 1.0, 0.875, 1.0, 1.0, 1.0, 1.0, 1.0, 0.875, 1.0, 0.0, 1.0, 0.125, 1.0, 0.125, 1.0, 0.0, 1.0, 0.125, 1.0, 0.25, 1.0, 0.25, 1.0, 0.125, 1.0, 0.25, 1.0, 0.375, 1.0, 0.375, 1.0, 0.25, 1.0, 0.375, 1.0, 0.5, 1.0, 0.5, 1.0, 0.375, 1.0, 0.5, 1.0, 0.625, 1.0, 0.625, 1.0, 0.5, 1.0, 0.625, 1.0, 0.75, 1.0, 0.75, 1.0, 0.625, 1.0, 0.75, 1.0, 0.875, 1.0, 0.875, 1.0, 0.75, 1.0, 0.875, 1.0, 1.0, 1.0, 1.0, 1.0, 0.875, 1.0, 0.0, 1.0, 0.125, 1.0, 0.125, 1.0, 0.0, 1.0, 0.125, 1.0, 0.25, 1.0, 0.25, 1.0, 0.125, 1.0, 0.25, 1.0, 0.375, 1.0, 0.375, 1.0, 0.25, 1.0, 0.375, 1.0, 0.5, 1.0, 0.5, 1.0, 0.375, 1.0, 0.5, 1.0, 0.625, 1.0, 0.625, 1.0, 0.5, 1.0, 0.625, 1.0, 0.75, 1.0, 0.75, 1.0, 0.625, 1.0, 0.75, 1.0, 0.875, 1.0, 0.875, 1.0, 0.75, 1.0, 0.75, 1.0, 0.875, 1.0, 0.875, 1.0, 0.75, 1.0, 0.625, 1.0, 0.75, 1.0, 0.75, 1.0, 0.625, 1.0, 0.5, 1.0, 0.625, 1.0, 0.625, 1.0, 0.5, 1.0, 0.375, 1.0, 0.5, 1.0, 0.5, 1.0, 0.375, 1.0, 0.25, 1.0, 0.375, 1.0, 0.375, 1.0, 0.25, 1.0, 0.125, 1.0, 0.25, 1.0, 0.25, 1.0, 0.125, 1.0, 0.0, 1.0, 0.125, 1.0, 0.125, 1.0, 0.0, 1.0, 0.875, 1.0, 1.0, 1.0, 1.0, 1.0, 0.875, 1.0, 0.75, 0.9861, 0.875, 0.9861, 0.875, 0.9914, 0.75, 0.9914, 0.625, 0.9861, 0.75, 0.9861, 0.75, 0.9914, 0.625, 0.9914, 0.5, 0.9861, 0.625, 0.9861, 0.625, 0.9914, 0.5, 0.9914, 0.375, 0.9861, 0.5, 0.9861, 0.5, 0.9914, 0.375, 0.9914, 0.25, 0.9861, 0.375, 0.9861, 0.375, 0.9914, 0.25, 0.9914, 0.125, 0.9861, 0.25, 0.9861, 0.25, 0.9914, 0.125, 0.9914, 0.0, 0.9861, 0.125, 0.9861, 0.125, 0.9914, 0.0, 0.9914, 0.875, 0.9861, 1.0, 0.9861, 1.0, 0.9914, 0.875, 0.9914, 0.875, 0.75, 1.0, 0.75, 1.0, 0.9861, 0.875, 0.9861, 0.0, 0.75, 0.125, 0.75, 0.125, 0.9861, 0.0, 0.9861, 0.125, 0.75, 0.25, 0.75, 0.25, 0.9861, 0.125, 0.9861, 0.25, 0.75, 0.375, 0.75, 0.375, 0.9861, 0.25, 0.9861, 0.375, 0.75, 0.5, 0.75, 0.5, 0.9861, 0.375, 0.9861, 0.5, 0.75, 0.625, 0.75, 0.625, 0.9861, 0.5, 0.9861, 0.625, 0.75, 0.75, 0.75, 0.75, 0.9861, 0.625, 0.9861, 0.75, 0.75, 0.875, 0.75, 0.875, 0.9861, 0.75, 0.9861, 0.0, 1.0, 0.0, 0.9946, 0.0, 0.9861, 0.0, 0.9914, 1.0, 0.75, 1.0, 0.9946, 1.0, 0.9861, 1.0, 0.75, 0.875, 1.0, 0.875, 1.0, 1.0, 1.0, 1.0, 1.0, 0.875, 1.0, 0.875, 1.0, 1.0, 1.0, 1.0, 1.0, 0.0, 1.0, 0.0, 1.0, 0.125, 1.0, 0.125, 1.0, 0.125, 1.0, 0.125, 1.0, 0.25, 1.0, 0.25, 1.0, 0.25, 1.0, 0.25, 1.0, 0.375, 1.0, 0.375, 1.0, 0.375, 1.0, 0.375, 1.0, 0.5, 1.0, 0.5, 1.0, 0.5, 1.0, 0.5, 1.0, 0.625, 1.0, 0.625, 1.0, 0.625, 1.0, 0.625, 1.0, 0.75, 1.0, 0.75, 1.0, 0.75, 1.0, 0.75, 1.0, 0.875, 1.0, 0.875, 1.0, 0.0, 1.0, 0.0, 1.0, 0.125, 1.0, 0.125, 1.0, 0.125, 1.0, 0.125, 1.0, 0.25, 1.0, 0.25, 1.0, 0.25, 1.0, 0.25, 1.0, 0.375, 1.0, 0.375, 1.0, 0.375, 1.0, 0.375, 1.0, 0.5, 1.0, 0.5, 1.0, 0.5, 1.0, 0.5, 1.0, 0.625, 1.0, 0.625, 1.0, 0.625, 1.0, 0.625, 1.0, 0.75, 1.0, 0.75, 1.0, 0.75, 1.0, 0.75, 1.0, 0.875, 1.0, 0.875, 1.0, 0.875, 0.75, 1.0, 0.75, 1.0, 1.0, 0.875, 1.0, 0.0, 0.75, 0.125, 0.75, 0.125, 1.0, 0.0, 1.0, 0.125, 0.75, 0.25, 0.75, 0.25, 1.0, 0.125, 1.0, 0.25, 0.75, 0.375, 0.75, 0.375, 1.0, 0.25, 1.0, 0.375, 0.75, 0.5, 0.75, 0.5, 1.0, 0.375, 1.0, 0.5, 0.75, 0.625, 0.75, 0.625, 1.0, 0.5, 1.0, 0.625, 0.75, 0.75, 0.75, 0.75, 1.0, 0.625, 1.0, 0.75, 0.75, 0.875, 0.75, 0.875, 1.0, 0.75, 1.0, 0.75, 0.7484, 0.875, 0.7484, 0.875, 0.75, 0.75, 0.75, 0.625, 0.7484, 0.75, 0.7484, 0.75, 0.75, 0.625, 0.75, 0.5, 0.7484, 0.625, 0.7484, 0.625, 0.75, 0.5, 0.75, 0.375, 0.7484, 0.5, 0.7484, 0.5, 0.75, 0.375, 0.75, 0.25, 0.7484, 0.375, 0.7484, 0.375, 0.75, 0.25, 0.75, 0.125, 0.7484, 0.25, 0.7484, 0.25, 0.75, 0.125, 0.75, 0.0, 0.7484, 0.125, 0.7484, 0.125, 0.75, 0.0, 0.75, 0.875, 0.7484, 1.0, 0.7484, 1.0, 0.75, 0.875, 0.75, 1.0, 0.75, 1.0, 0.75, 1.0, 0.9946, 1.0, 1.0, 0.0, 1.0, 0.0, 0.9946, 0.0, 0.75, 0.0, 0.75, 1.0, 0.7484, 1.0, 0.7484, 1.0, 0.75, 1.0, 0.75, 0.0, 0.7484, 0.0, 0.7484, 0.0, 0.5, 0.0, 0.5, 1.0, 0.75, 1.0, 0.75, 1.0, 0.75, 1.0, 0.75, 0.0, 1.0, 0.0, 0.75, 0.0, 0.75, 0.75, 0.5613, 0.5, 0.3742, 1.0, 0.75, 1.0, 0.75, 0.0, 0.5613, 0.0, 0.3742, 0.0, 0.5, 0.0, 0.5, 1.0, 0.75, 1.0, 0.75, 1.0, 1.0, 1.0, 0.75, 1.0, 0.75, 1.0, 1.0, 0.0, 0.7484, 0.0, 0.5613, 0.0, 0.5, 0.0, 0.5, 1.0, 0.7484, 0.75, 0.5613, 1.0, 0.75, 1.0, 0.75, 0.0, 1.0, 0.0, 0.75, 0.0, 0.75, 0.5, 0.3742, 0.5, 0.3742, 1.0, 0.75, 1.0, 0.75, 0.0, 0.3742, 0.0, 0.3742, 0.0, 0.5, 0.0, 0.5, 1.0, 0.75, 1.0, 0.75, 1.0, 1.0, 0.0, 1.0, 0.0, 0.75, 0.0, 0.75, 0.5, 0.3742, 0.5, 0.3742, 1.0, 0.75, 1.0, 0.75, 1.0, 0.75, 1.0, 0.75, 1.0, 1.0, 0.0, 0.3742, 0.0, 0.3742, 0.0, 0.5, 0.0, 0.5, 0.0, 1.0, 0.0, 0.75, 0.0, 0.75, 1.0, 0.75, 1.0, 0.75, 1.0, 1.0, 0.0, 0.3742, 0.0, 0.3742, 0.0, 0.5, 0.0, 0.5, 0.0, 1.0, 0.0, 0.75, 0.0, 0.75, 1.0, 0.75, 1.0, 0.75, 1.0, 1.0, 1.0, 0.75, 1.0, 0.75, 1.0, 0.75, 1.0, 0.75, 0.0, 0.3742, 0.0, 0.3742, 0.0, 0.5, 0.0, 0.5, 0.5, 0.3742, 0.5, 0.3742, 1.0, 0.75, 1.0, 0.75, 0.0, 1.0, 0.0, 0.75, 0.0, 0.75, 1.0, 0.7484, 1.0, 0.7484, 1.0, 0.75, 1.0, 0.75, 1.0, 0.75, 1.0, 0.75, 1.0, 0.75, 1.0, 0.75, 0.0, 0.3742, 0.0, 0.3742, 0.0, 0.5, 0.0, 0.5, 1.0, 0.75, 1.0, 0.75, 1.0, 1.0, 0.0, 1.0, 0.0, 0.75, 0.0, 0.75, 0.5, 0.3742, 0.5, 0.3742, 1.0, 0.75, 1.0, 0.75, 1.0, 0.75, 1.0, 0.75, 1.0, 0.75, 1.0, 0.75, 0.0, 0.3742, 0.0, 0.5613, 0.0, 0.5, 0.0, 0.5, 0.0, 1.0, 0.0, 0.75, 0.0, 0.75, 0.5, 0.3742, 0.75, 0.5613, 1.0, 0.75, 1.0, 0.75, 1.0, 0.75, 1.0, 0.75, 1.0, 1.0, 0.0, 0.5613, 0.0, 0.7484, 0.0, 0.5, 0.0, 0.5, 1.0, 0.75, 1.0, 0.75, 1.0, 1.0, 0.0, 1.0, 0.0, 0.75, 0.0, 0.75, 0.75, 0.5613, 1.0, 0.7484, 1.0, 0.75, 1.0, 0.75, 1.0, 0.75, 1.0, 0.75, 1.0, 0.75, 1.0, 0.75, 1.0, 0.9946, 1.0, 0.9861, 1.0, 0.9914, 1.0, 1.0, 0.0, 0.9946, 0.0, 0.9861, 0.0, 0.75, 0.0, 0.75, 1.0, 0.7484, 1.0, 0.7484, 1.0, 0.75, 1.0, 0.75, 0.0, 0.7484, 0.0, 0.7484, 0.0, 0.5, 0.0, 0.5, 1.0, 0.75, 1.0, 0.75, 1.0, 0.75, 1.0, 0.75, 0.875, 0.9914, 0.875, 1.0, 1.0, 1.0, 1.0, 0.9914, 0.0, 0.9914, 0.0, 1.0, 0.125, 1.0, 0.125, 0.9914, 0.125, 0.9914, 0.125, 1.0, 0.25, 1.0, 0.25, 0.9914, 0.25, 0.9914, 0.25, 1.0, 0.375, 1.0, 0.375, 0.9914, 0.375, 0.9914, 0.375, 1.0, 0.5, 1.0, 0.5, 0.9914, 0.5, 0.9914, 0.5, 1.0, 0.625, 1.0, 0.625, 0.9914, 0.625, 0.9914, 0.625, 1.0, 0.75, 1.0, 0.75, 0.9914, 0.75, 0.9914, 0.75, 1.0, 0.875, 1.0, 0.875, 0.9914, 0.75, 0.7484, 0.75, 0.75, 0.875, 0.75, 0.875, 0.7484, 0.625, 0.7484, 0.625, 0.75, 0.75, 0.75, 0.75, 0.7484, 0.5, 0.7484, 0.5, 0.75, 0.625, 0.75, 0.625, 0.7484, 0.375, 0.7484, 0.375, 0.75, 0.5, 0.75, 0.5, 0.7484, 0.25, 0.7484, 0.25, 0.75, 0.375, 0.75, 0.375, 0.7484, 0.125, 0.7484, 0.125, 0.75, 0.25, 0.75, 0.25, 0.7484, 0.0, 0.7484, 0.0, 0.75, 0.125, 0.75, 0.125, 0.7484, 0.875, 0.7484, 0.875, 0.75, 1.0, 0.75, 1.0, 0.7484, 0.75, 1.0, 0.75, 1.0, 0.875, 1.0, 0.875, 1.0, 0.75, 1.0, 0.75, 1.0, 0.875, 1.0, 0.875, 1.0, 0.75, 1.0, 0.75, 1.0, 0.875, 1.0, 0.875, 1.0, 0.75, 1.0, 0.75, 1.0, 0.875, 1.0, 0.875, 1.0, 0.75, 1.0, 0.75, 1.0, 0.875, 1.0, 0.875, 1.0, 0.625, 1.0, 0.625, 1.0, 0.75, 1.0, 0.75, 1.0, 0.625, 1.0, 0.625, 1.0, 0.75, 1.0, 0.75, 1.0, 0.625, 1.0, 0.625, 1.0, 0.75, 1.0, 0.75, 1.0, 0.625, 1.0, 0.625, 1.0, 0.75, 1.0, 0.75, 1.0, 0.625, 1.0, 0.625, 1.0, 0.75, 1.0, 0.75, 1.0, 0.5, 1.0, 0.5, 1.0, 0.625, 1.0, 0.625, 1.0, 0.5, 1.0, 0.5, 1.0, 0.625, 1.0, 0.625, 1.0, 0.5, 1.0, 0.5, 1.0, 0.625, 1.0, 0.625, 1.0, 0.5, 1.0, 0.5, 1.0, 0.625, 1.0, 0.625, 1.0, 0.5, 1.0, 0.5, 1.0, 0.625, 1.0, 0.625, 1.0, 0.375, 1.0, 0.375, 1.0, 0.5, 1.0, 0.5, 1.0, 0.375, 1.0, 0.375, 1.0, 0.5, 1.0, 0.5, 1.0, 0.375, 1.0, 0.375, 1.0, 0.5, 1.0, 0.5, 1.0, 0.375, 1.0, 0.375, 1.0, 0.5, 1.0, 0.5, 1.0, 0.375, 1.0, 0.375, 1.0, 0.5, 1.0, 0.5, 1.0, 0.25, 1.0, 0.25, 1.0, 0.375, 1.0, 0.375, 1.0, 0.25, 1.0, 0.25, 1.0, 0.375, 1.0, 0.375, 1.0, 0.25, 1.0, 0.25, 1.0, 0.375, 1.0, 0.375, 1.0, 0.25, 1.0, 0.25, 1.0, 0.375, 1.0, 0.375, 1.0, 0.25, 1.0, 0.25, 1.0, 0.375, 1.0, 0.375, 1.0, 0.125, 1.0, 0.125, 1.0, 0.25, 1.0, 0.25, 1.0, 0.125, 1.0, 0.125, 1.0, 0.25, 1.0, 0.25, 1.0, 0.125, 1.0, 0.125, 1.0, 0.25, 1.0, 0.25, 1.0, 0.125, 1.0, 0.125, 1.0, 0.25, 1.0, 0.25, 1.0, 0.125, 1.0, 0.125, 1.0, 0.25, 1.0, 0.25, 1.0, 0.0, 1.0, 0.0, 1.0, 0.125, 1.0, 0.125, 1.0, 0.0, 1.0, 0.0, 1.0, 0.125, 1.0, 0.125, 1.0, 0.0, 1.0, 0.0, 1.0, 0.125, 1.0, 0.125, 1.0, 0.0, 1.0, 0.0, 1.0, 0.125, 1.0, 0.125, 1.0, 0.0, 1.0, 0.0, 1.0, 0.125, 1.0, 0.125, 1.0, 0.875, 1.0, 0.875, 1.0, 1.0, 1.0, 1.0, 1.0, 0.875, 1.0, 0.875, 1.0, 1.0, 1.0, 1.0, 1.0, 0.875, 1.0, 0.875, 1.0, 1.0, 1.0, 1.0, 1.0, 0.875, 1.0, 0.875, 1.0, 1.0, 1.0, 1.0, 1.0, 0.875, 1.0, 0.875, 1.0, 1.0, 1.0, 1.0, 1.0, 0.875, 0.5, 0.875, 0.7484, 1.0, 0.7484, 1.0, 0.5, 0.0, 0.5, 0.0, 0.7484, 0.125, 0.7484, 0.125, 0.5, 0.125, 0.5, 0.125, 0.7484, 0.25, 0.7484, 0.25, 0.5, 0.25, 0.5, 0.25, 0.7484, 0.375, 0.7484, 0.375, 0.5, 0.375, 0.5, 0.375, 0.7484, 0.5, 0.7484, 0.5, 0.5, 0.5, 0.5, 0.5, 0.7484, 0.625, 0.7484, 0.625, 0.5, 0.625, 0.5, 0.625, 0.7484, 0.75, 0.7484, 0.75, 0.5, 0.75, 0.5, 0.75, 0.7484, 0.875, 0.7484, 0.875, 0.5, 0.0, 0.75, 0.0, 0.75, 0.0, 0.7484, 0.0, 0.7484, 1.0, 0.5, 1.0, 0.5, 1.0, 0.7484, 1.0, 0.7484, 1.0, 0.5, 1.0, 0.5, 1.0, 0.7484, 0.75, 0.5613, 0.0, 0.75, 0.0, 0.75, 0.0, 0.7484, 0.0, 0.5613, 1.0, 0.5, 1.0, 0.5, 0.75, 0.5613, 0.5, 0.3742, 0.0, 0.75, 0.0, 0.75, 0.0, 0.5613, 0.0, 0.3742, 1.0, 0.5, 1.0, 0.5, 0.5, 0.3742, 0.5, 0.3742, 0.0, 0.75, 0.0, 0.75, 0.0, 0.3742, 0.0, 0.3742, 1.0, 0.5, 1.0, 0.5, 1.0, 0.7484, 1.0, 0.7484, 1.0, 0.5, 1.0, 0.5, 0.5, 0.3742, 0.5, 0.3742, 0.0, 0.75, 0.0, 0.75, 0.0, 0.3742, 0.0, 0.3742, 0.0, 0.75, 0.0, 0.75, 0.0, 0.3742, 0.0, 0.3742, 0.0, 0.75, 0.0, 0.75, 0.0, 0.3742, 0.0, 0.3742, 1.0, 0.5, 1.0, 0.5, 0.5, 0.3742, 0.5, 0.3742, 0.0, 0.75, 0.0, 0.75, 0.0, 0.3742, 0.0, 0.3742, 1.0, 0.5, 1.0, 0.5, 0.5, 0.3742, 0.5, 0.3742, 1.0, 0.5, 1.0, 0.5, 0.75, 0.5613, 1.0, 0.7484, 0.0, 0.75, 0.0, 0.75, 0.0, 0.5613, 0.0, 0.7484, 0.0, 0.75, 0.0, 0.75, 0.0, 0.3742, 0.0, 0.5613, 1.0, 0.5, 1.0, 0.5, 0.5, 0.3742, 0.75, 0.5613, 0.0, 0.75, 0.0, 0.75, 0.0, 0.7484, 0.0, 0.7484, 1.0, 0.5, 1.0, 0.5, 1.0, 0.7484, 1.0, 0.7484, 0.875, 0.5, 1.0, 0.5, 1.0, 0.7484, 0.875, 0.7484, 0.0, 0.5, 0.125, 0.5, 0.125, 0.7484, 0.0, 0.7484, 0.125, 0.5, 0.25, 0.5, 0.25, 0.7484, 0.125, 0.7484, 0.25, 0.5, 0.375, 0.5, 0.375, 0.7484, 0.25, 0.7484, 0.375, 0.5, 0.5, 0.5, 0.5, 0.7484, 0.375, 0.7484, 0.5, 0.5, 0.625, 0.5, 0.625, 0.7484, 0.5, 0.7484, 0.625, 0.5, 0.75, 0.5, 0.75, 0.7484, 0.625, 0.7484, 0.75, 0.5, 0.875, 0.5, 0.875, 0.7484, 0.75, 0.7484, 0.875, 1.0, 0.875, 1.0, 1.0, 1.0, 1.0, 1.0, 0.0, 1.0, 0.0, 1.0, 0.125, 1.0, 0.125, 1.0, 0.125, 1.0, 0.125, 1.0, 0.25, 1.0, 0.25, 1.0, 0.25, 1.0, 0.25, 1.0, 0.375, 1.0, 0.375, 1.0, 0.375, 1.0, 0.375, 1.0, 0.5, 1.0, 0.5, 1.0, 0.5, 1.0, 0.5, 1.0, 0.625, 1.0, 0.625, 1.0, 0.625, 1.0, 0.625, 1.0, 0.75, 1.0, 0.75, 1.0, 0.75, 1.0, 0.75, 1.0, 0.875, 1.0, 0.875, 1.0, 0.875, 1.0, 0.875, 1.0, 1.0, 1.0, 1.0, 1.0, 0.0, 1.0, 0.0, 1.0, 0.125, 1.0, 0.125, 1.0, 0.125, 1.0, 0.125, 1.0, 0.25, 1.0, 0.25, 1.0, 0.25, 1.0, 0.25, 1.0, 0.375, 1.0, 0.375, 1.0, 0.375, 1.0, 0.375, 1.0, 0.5, 1.0, 0.5, 1.0, 0.5, 1.0, 0.5, 1.0, 0.625, 1.0, 0.625, 1.0, 0.625, 1.0, 0.625, 1.0, 0.75, 1.0, 0.75, 1.0, 0.75, 1.0, 0.75, 1.0, 0.875, 1.0, 0.875, 1.0, 0.875, 1.0, 0.875, 1.0, 1.0, 1.0, 1.0, 1.0, 0.0, 1.0, 0.0, 1.0, 0.125, 1.0, 0.125, 1.0, 0.125, 1.0, 0.125, 1.0, 0.25, 1.0, 0.25, 1.0, 0.25, 1.0, 0.25, 1.0, 0.375, 1.0, 0.375, 1.0, 0.375, 1.0, 0.375, 1.0, 0.5, 1.0, 0.5, 1.0, 0.5, 1.0, 0.5, 1.0, 0.625, 1.0, 0.625, 1.0, 0.625, 1.0, 0.625, 1.0, 0.75, 1.0, 0.75, 1.0, 0.75, 1.0, 0.75, 1.0, 0.875, 1.0, 0.875, 1.0, 0.875, 1.0, 0.875, 1.0, 1.0, 1.0, 1.0, 1.0, 0.0, 1.0, 0.0, 1.0, 0.125, 1.0, 0.125, 1.0, 0.125, 1.0, 0.125, 1.0, 0.25, 1.0, 0.25, 1.0, 0.25, 1.0, 0.25, 1.0, 0.375, 1.0, 0.375, 1.0, 0.375, 1.0, 0.375, 1.0, 0.5, 1.0, 0.5, 1.0, 0.5, 1.0, 0.5, 1.0, 0.625, 1.0, 0.625, 1.0, 0.625, 1.0, 0.625, 1.0, 0.75, 1.0, 0.75, 1.0, 0.75, 1.0, 0.75, 1.0, 0.875, 1.0, 0.875, 1.0, 0.875, 1.0, 0.875, 1.0, 1.0, 1.0, 1.0, 1.0, 0.0, 1.0, 0.0, 1.0, 0.125, 1.0, 0.125, 1.0, 0.125, 1.0, 0.125, 1.0, 0.25, 1.0, 0.25, 1.0, 0.25, 1.0, 0.25, 1.0, 0.375, 1.0, 0.375, 1.0, 0.375, 1.0, 0.375, 1.0, 0.5, 1.0, 0.5, 1.0, 0.5, 1.0, 0.5, 1.0, 0.625, 1.0, 0.625, 1.0, 0.625, 1.0, 0.625, 1.0, 0.75, 1.0, 0.75, 1.0, 0.75, 1.0, 0.75, 1.0, 0.875, 1.0, 0.875, 1.0, 0.875, 1.0, 0.875, 1.0, 1.0, 1.0, 1.0, 1.0, 0.0, 1.0, 0.0, 1.0, 0.125, 1.0, 0.125, 1.0, 0.125, 1.0, 0.125, 1.0, 0.25, 1.0, 0.25, 1.0, 0.25, 1.0, 0.25, 1.0, 0.375, 1.0, 0.375, 1.0, 0.375, 1.0, 0.375, 1.0, 0.5, 1.0, 0.5, 1.0, 0.5, 1.0, 0.5, 1.0, 0.625, 1.0, 0.625, 1.0, 0.625, 1.0, 0.625, 1.0, 0.75, 1.0, 0.75, 1.0, 0.75, 1.0, 0.75, 1.0, 0.875, 1.0, 0.875, 1.0, 0.75, 1.0, 0.75, 1.0, 0.875, 1.0, 0.875, 1.0, 0.625, 1.0, 0.625, 1.0, 0.75, 1.0, 0.75, 1.0, 0.5, 1.0, 0.5, 1.0, 0.625, 1.0, 0.625, 1.0, 0.375, 1.0, 0.375, 1.0, 0.5, 1.0, 0.5, 1.0, 0.25, 1.0, 0.25, 1.0, 0.375, 1.0, 0.375, 1.0, 0.125, 1.0, 0.125, 1.0, 0.25, 1.0, 0.25, 1.0, 0.0, 1.0, 0.0, 1.0, 0.125, 1.0, 0.125, 1.0, 0.875, 1.0, 0.875, 1.0, 1.0, 1.0, 1.0, 1.0, 0.75, 0.9861, 0.75, 0.9914, 0.875, 0.9914, 0.875, 0.9861, 0.625, 0.9861, 0.625, 0.9914, 0.75, 0.9914, 0.75, 0.9861, 0.5, 0.9861, 0.5, 0.9914, 0.625, 0.9914, 0.625, 0.9861, 0.375, 0.9861, 0.375, 0.9914, 0.5, 0.9914, 0.5, 0.9861, 0.25, 0.9861, 0.25, 0.9914, 0.375, 0.9914, 0.375, 0.9861, 0.125, 0.9861, 0.125, 0.9914, 0.25, 0.9914, 0.25, 0.9861, 0.0, 0.9861, 0.0, 0.9914, 0.125, 0.9914, 0.125, 0.9861, 0.875, 0.9861, 0.875, 0.9914, 1.0, 0.9914, 1.0, 0.9861, 0.875, 0.75, 0.875, 0.9861, 1.0, 0.9861, 1.0, 0.75, 0.0, 0.75, 0.0, 0.9861, 0.125, 0.9861, 0.125, 0.75, 0.125, 0.75, 0.125, 0.9861, 0.25, 0.9861, 0.25, 0.75, 0.25, 0.75, 0.25, 0.9861, 0.375, 0.9861, 0.375, 0.75, 0.375, 0.75, 0.375, 0.9861, 0.5, 0.9861, 0.5, 0.75, 0.5, 0.75, 0.5, 0.9861, 0.625, 0.9861, 0.625, 0.75, 0.625, 0.75, 0.625, 0.9861, 0.75, 0.9861, 0.75, 0.75, 0.75, 0.75, 0.75, 0.9861, 0.875, 0.9861, 0.875, 0.75, 0.0, 1.0, 0.0, 0.9914, 0.0, 0.9861, 0.0, 0.9946, 1.0, 0.75, 1.0, 0.75, 1.0, 0.9861, 1.0, 0.9946])
me_plane.use_remesh_fix_poles = True
me_plane.use_remesh_preserve_attributes = False
me_plane.update()

# ---- objects
ob_light = bpy.data.objects.new('Light', light_light)
ob_camera = bpy.data.objects.new('Camera', cam_camera)
ob_plane = bpy.data.objects.new('Plane', me_plane)

# ---- transforms, parenting, visibility, modifiers, constraints
ob_light.location = (4.076, 1.005, 5.904)
ob_light.rotation_euler = (0.6503, 0.05522, 1.866)
ob_light.lock_rotations_4d = False
ob_light.empty_display_type = 'ARROWS'
ob_light.color = (0.0, 0.0, 0.0, 0.0)
ob_light.lineart.crease_threshold = 0.0
ob_camera.location = (7.359, -6.926, 4.958)
ob_camera.rotation_euler = (1.109, 0.0, 0.8149)
ob_camera.lock_rotations_4d = False
ob_camera.empty_display_type = 'ARROWS'
ob_camera.color = (0.0, 0.0, 0.0, 0.0)
ob_camera.display_type = 'WIRE'
ob_camera.lineart.crease_threshold = 0.0
ob_plane.location = (0.0, 0.0, 0.0)
ob_plane.scale = (1.0, 3.464, 1.0)
_m = ob_plane.modifiers.new('Subdivision', 'SUBSURF')
_m.levels = 3
_m.render_levels = 1

# ---- collection membership
col_collection.objects.link(ob_light)
col_collection.objects.link(ob_camera)
col_collection.objects.link(ob_plane)

# ---- scene / render settings (as saved in the file)
scene.camera = ob_camera
scene.frame_start = 1; scene.frame_end = 250; scene.frame_set(1)
scene.render.engine = 'BLENDER_EEVEE_NEXT'
scene.cycles.sampling_pattern = 'TABULATED_SOBOL'
scene.cycles.use_light_tree = False
scene.view_settings.view_transform = 'Filmic'
bpy.context.view_layer.update()
